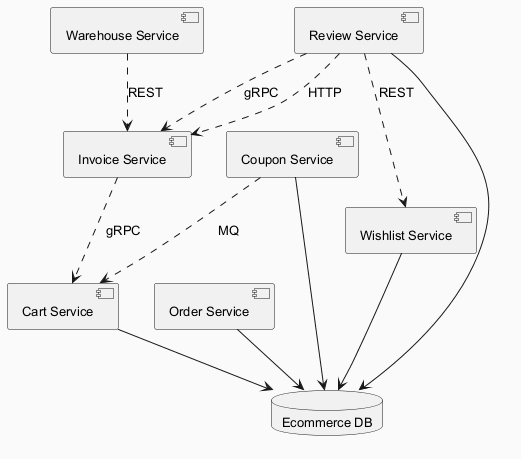

The diagram above was rendered by PlantUML. Its source (embedded in the PNG):
@startuml
skinparam backgroundColor #FAFAFA
skinparam classBackgroundColor #FFF3E0
skinparam classBorderColor #E65100
skinparam defaultFontSize 13
component "Warehouse Service" as C_WarehouseService
component "Cart Service" as C_CartService
component "Order Service" as C_OrderService
component "Coupon Service" as C_CouponService
component "Invoice Service" as C_InvoiceService
component "Wishlist Service" as C_WishlistService
component "Review Service" as C_ReviewService
database "Ecommerce DB" as DB_ecommerce
C_CartService --> DB_ecommerce
C_OrderService --> DB_ecommerce
C_CouponService --> DB_ecommerce
C_WishlistService --> DB_ecommerce
C_ReviewService --> DB_ecommerce
C_ReviewService ..> C_WishlistService : REST
C_WarehouseService ..> C_InvoiceService : REST
C_InvoiceService ..> C_CartService : gRPC
C_ReviewService ..> C_InvoiceService : gRPC
C_CouponService ..> C_CartService : MQ
C_ReviewService ..> C_InvoiceService : HTTP
@enduml